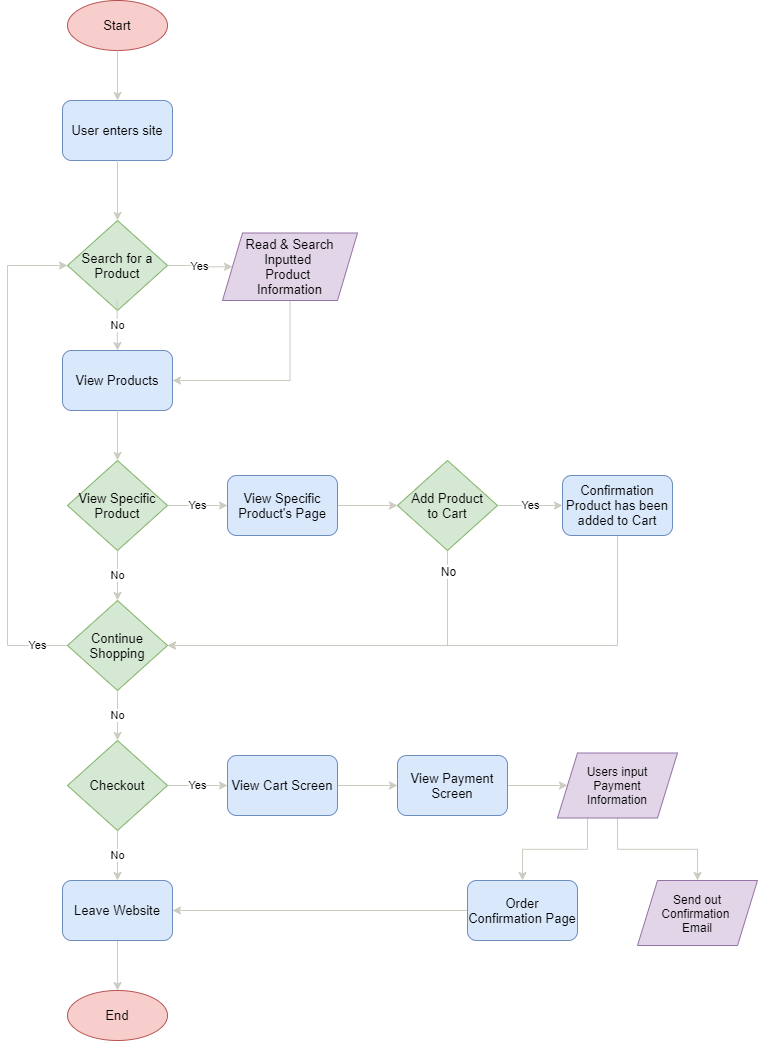

The diagram above was exported from draw.io. Its source (the exported page's mxGraphModel, read from the mxfile embedded in the PNG):
<mxGraphModel dx="574" dy="622" grid="1" gridSize="10" guides="1" tooltips="1" connect="1" arrows="1" fold="1" page="1" pageScale="1" pageWidth="850" pageHeight="1100" math="0" shadow="0">
  <root>
    <mxCell id="0" />
    <mxCell id="1" parent="0" />
    <mxCell id="2" value="&lt;font color=&quot;#000000&quot; style=&quot;font-size: 13px&quot;&gt;Start&lt;/font&gt;" style="ellipse;whiteSpace=wrap;fillColor=#f8cecc;strokeColor=#b85450;html=1;" vertex="1" parent="1">
      <mxGeometry x="160" y="10" width="100" height="50" as="geometry" />
    </mxCell>
    <mxCell id="3" value="&lt;font style=&quot;font-size: 13px&quot; color=&quot;#000000&quot;&gt;User enters site&lt;/font&gt;" style="rounded=1;whiteSpace=wrap;html=1;fillColor=#dae8fc;strokeColor=#6c8ebf;" vertex="1" parent="1">
      <mxGeometry x="155" y="110" width="110" height="60" as="geometry" />
    </mxCell>
    <mxCell id="5" value="" style="endArrow=classic;html=1;exitX=0.5;exitY=1;exitDx=0;exitDy=0;entryX=0.5;entryY=0;entryDx=0;entryDy=0;fillColor=#cdeb8b;strokeColor=#CCCCC2;" edge="1" parent="1" source="2" target="3">
      <mxGeometry width="50" height="50" relative="1" as="geometry">
        <mxPoint x="250" y="90" as="sourcePoint" />
        <mxPoint x="300" y="40" as="targetPoint" />
        <Array as="points" />
      </mxGeometry>
    </mxCell>
    <mxCell id="21" value="Yes" style="edgeStyle=orthogonalEdgeStyle;rounded=0;orthogonalLoop=1;jettySize=auto;html=1;exitX=1;exitY=0.5;exitDx=0;exitDy=0;entryX=0;entryY=0.5;entryDx=0;entryDy=0;strokeColor=#CCCCC2;" edge="1" parent="1" source="7" target="11">
      <mxGeometry relative="1" as="geometry" />
    </mxCell>
    <mxCell id="7" value="&lt;font color=&quot;#000000&quot; style=&quot;font-size: 13px&quot;&gt;Search for a Product&lt;/font&gt;" style="rhombus;whiteSpace=wrap;html=1;fillColor=#d5e8d4;strokeColor=#82b366;" vertex="1" parent="1">
      <mxGeometry x="160" y="230" width="100" height="90" as="geometry" />
    </mxCell>
    <mxCell id="8" value="" style="endArrow=classic;html=1;entryX=0.5;entryY=0;entryDx=0;entryDy=0;fillColor=#cdeb8b;strokeColor=#CCCCC2;" edge="1" parent="1" source="3" target="7">
      <mxGeometry width="50" height="50" relative="1" as="geometry">
        <mxPoint x="209.5" y="170" as="sourcePoint" />
        <mxPoint x="209.5" y="220" as="targetPoint" />
        <Array as="points" />
      </mxGeometry>
    </mxCell>
    <mxCell id="22" style="edgeStyle=orthogonalEdgeStyle;rounded=0;orthogonalLoop=1;jettySize=auto;html=1;exitX=0.5;exitY=1;exitDx=0;exitDy=0;entryX=1;entryY=0.5;entryDx=0;entryDy=0;strokeColor=#CCCCC2;" edge="1" parent="1" source="11" target="20">
      <mxGeometry relative="1" as="geometry" />
    </mxCell>
    <mxCell id="11" value="&lt;font color=&quot;#000000&quot;&gt;&lt;span style=&quot;font-size: 13px&quot;&gt;Read &amp;amp; Search Inputted &lt;br&gt;Product &lt;br&gt;Information&lt;/span&gt;&lt;/font&gt;" style="shape=parallelogram;perimeter=parallelogramPerimeter;whiteSpace=wrap;html=1;fixedSize=1;fillColor=#e1d5e7;strokeColor=#9673a6;size=20;align=center;" vertex="1" parent="1">
      <mxGeometry x="315" y="242.5" width="135" height="67.5" as="geometry" />
    </mxCell>
    <mxCell id="13" value="No" style="endArrow=classic;html=1;entryX=0.5;entryY=0;entryDx=0;entryDy=0;fillColor=#cdeb8b;strokeColor=#CCCCC2;" edge="1" parent="1" target="20">
      <mxGeometry width="50" height="50" relative="1" as="geometry">
        <mxPoint x="209.5" y="310" as="sourcePoint" />
        <mxPoint x="209.5" y="360" as="targetPoint" />
        <Array as="points" />
      </mxGeometry>
    </mxCell>
    <mxCell id="20" value="&lt;font color=&quot;#000000&quot;&gt;&lt;font style=&quot;font-size: 13px&quot;&gt;View Products&lt;/font&gt;&lt;br&gt;&lt;/font&gt;" style="rounded=1;whiteSpace=wrap;html=1;fillColor=#dae8fc;strokeColor=#6c8ebf;" vertex="1" parent="1">
      <mxGeometry x="155" y="360" width="110" height="60" as="geometry" />
    </mxCell>
    <mxCell id="29" value="Yes" style="edgeStyle=orthogonalEdgeStyle;rounded=0;orthogonalLoop=1;jettySize=auto;html=1;exitX=1;exitY=0.5;exitDx=0;exitDy=0;entryX=0;entryY=0.5;entryDx=0;entryDy=0;strokeColor=#CCCCC2;" edge="1" parent="1" source="23" target="27">
      <mxGeometry relative="1" as="geometry" />
    </mxCell>
    <mxCell id="45" value="No" style="edgeStyle=orthogonalEdgeStyle;rounded=0;orthogonalLoop=1;jettySize=auto;html=1;exitX=0.5;exitY=1;exitDx=0;exitDy=0;strokeColor=#CCCCC2;" edge="1" parent="1" source="23" target="44">
      <mxGeometry relative="1" as="geometry" />
    </mxCell>
    <mxCell id="23" value="&lt;font color=&quot;#000000&quot; style=&quot;font-size: 13px&quot;&gt;View Specific Product&lt;/font&gt;" style="rhombus;whiteSpace=wrap;html=1;fillColor=#d5e8d4;strokeColor=#82b366;" vertex="1" parent="1">
      <mxGeometry x="160" y="470" width="100" height="90" as="geometry" />
    </mxCell>
    <mxCell id="24" value="" style="endArrow=classic;html=1;strokeColor=#CCCCC2;exitX=0.5;exitY=1;exitDx=0;exitDy=0;entryX=0.5;entryY=0;entryDx=0;entryDy=0;" edge="1" parent="1" source="20" target="23">
      <mxGeometry width="50" height="50" relative="1" as="geometry">
        <mxPoint x="245" y="490" as="sourcePoint" />
        <mxPoint x="295" y="440" as="targetPoint" />
      </mxGeometry>
    </mxCell>
    <mxCell id="35" style="edgeStyle=orthogonalEdgeStyle;rounded=0;orthogonalLoop=1;jettySize=auto;html=1;exitX=1;exitY=0.5;exitDx=0;exitDy=0;entryX=0;entryY=0.5;entryDx=0;entryDy=0;strokeColor=#CCCCC2;" edge="1" parent="1" source="27" target="34">
      <mxGeometry relative="1" as="geometry" />
    </mxCell>
    <mxCell id="27" value="&lt;font color=&quot;#000000&quot;&gt;&lt;font style=&quot;font-size: 13px&quot;&gt;View Specific Product's Page&lt;/font&gt;&lt;br&gt;&lt;/font&gt;" style="rounded=1;whiteSpace=wrap;html=1;fillColor=#dae8fc;strokeColor=#6c8ebf;" vertex="1" parent="1">
      <mxGeometry x="320" y="485" width="110" height="60" as="geometry" />
    </mxCell>
    <mxCell id="39" value="Yes" style="edgeStyle=orthogonalEdgeStyle;rounded=0;orthogonalLoop=1;jettySize=auto;html=1;exitX=1;exitY=0.5;exitDx=0;exitDy=0;entryX=0;entryY=0.5;entryDx=0;entryDy=0;strokeColor=#CCCCC2;" edge="1" parent="1" source="34" target="38">
      <mxGeometry relative="1" as="geometry" />
    </mxCell>
    <mxCell id="49" style="edgeStyle=orthogonalEdgeStyle;rounded=0;orthogonalLoop=1;jettySize=auto;html=1;exitX=0.5;exitY=1;exitDx=0;exitDy=0;entryX=1;entryY=0.5;entryDx=0;entryDy=0;strokeColor=#CCCCC2;" edge="1" parent="1" source="34" target="44">
      <mxGeometry relative="1" as="geometry" />
    </mxCell>
    <mxCell id="51" value="&lt;font style=&quot;font-size: 12px&quot;&gt;No&lt;/font&gt;" style="edgeLabel;html=1;align=center;verticalAlign=middle;resizable=0;points=[];" vertex="1" connectable="0" parent="49">
      <mxGeometry x="-0.8187" y="1" relative="1" as="geometry">
        <mxPoint x="-1" y="-14" as="offset" />
      </mxGeometry>
    </mxCell>
    <mxCell id="34" value="&lt;font color=&quot;#000000&quot; style=&quot;font-size: 13px&quot;&gt;Add Product&lt;br&gt;to Cart&lt;/font&gt;" style="rhombus;whiteSpace=wrap;html=1;fillColor=#d5e8d4;strokeColor=#82b366;" vertex="1" parent="1">
      <mxGeometry x="490" y="470" width="100" height="90" as="geometry" />
    </mxCell>
    <mxCell id="53" style="edgeStyle=orthogonalEdgeStyle;rounded=0;orthogonalLoop=1;jettySize=auto;html=1;exitX=0.5;exitY=1;exitDx=0;exitDy=0;entryX=1;entryY=0.5;entryDx=0;entryDy=0;strokeColor=#CCCCC2;" edge="1" parent="1" source="38" target="44">
      <mxGeometry relative="1" as="geometry" />
    </mxCell>
    <mxCell id="38" value="&lt;font color=&quot;#000000&quot;&gt;&lt;font style=&quot;font-size: 13px&quot;&gt;Confirmation Product has been added to Cart&lt;/font&gt;&lt;br&gt;&lt;/font&gt;" style="rounded=1;whiteSpace=wrap;html=1;fillColor=#dae8fc;strokeColor=#6c8ebf;" vertex="1" parent="1">
      <mxGeometry x="655" y="485" width="110" height="60" as="geometry" />
    </mxCell>
    <mxCell id="47" value="Yes" style="edgeStyle=orthogonalEdgeStyle;rounded=0;orthogonalLoop=1;jettySize=auto;html=1;exitX=0;exitY=0.5;exitDx=0;exitDy=0;entryX=0;entryY=0.5;entryDx=0;entryDy=0;strokeColor=#CCCCC2;" edge="1" parent="1" source="44" target="7">
      <mxGeometry x="-0.88" relative="1" as="geometry">
        <Array as="points">
          <mxPoint x="100" y="655" />
          <mxPoint x="100" y="275" />
        </Array>
        <mxPoint as="offset" />
      </mxGeometry>
    </mxCell>
    <mxCell id="56" value="No" style="edgeStyle=orthogonalEdgeStyle;rounded=0;orthogonalLoop=1;jettySize=auto;html=1;exitX=0.5;exitY=1;exitDx=0;exitDy=0;entryX=0.5;entryY=0;entryDx=0;entryDy=0;strokeColor=#CCCCC2;" edge="1" parent="1" source="44" target="54">
      <mxGeometry relative="1" as="geometry" />
    </mxCell>
    <mxCell id="44" value="&lt;font color=&quot;#000000&quot;&gt;&lt;span style=&quot;font-size: 13px&quot;&gt;Continue Shopping&lt;/span&gt;&lt;/font&gt;" style="rhombus;whiteSpace=wrap;html=1;fillColor=#d5e8d4;strokeColor=#82b366;" vertex="1" parent="1">
      <mxGeometry x="160" y="610" width="100" height="90" as="geometry" />
    </mxCell>
    <mxCell id="59" value="No" style="edgeStyle=orthogonalEdgeStyle;rounded=0;orthogonalLoop=1;jettySize=auto;html=1;exitX=0.5;exitY=1;exitDx=0;exitDy=0;entryX=0.5;entryY=0;entryDx=0;entryDy=0;strokeColor=#CCCCC2;" edge="1" parent="1" source="54" target="58">
      <mxGeometry relative="1" as="geometry" />
    </mxCell>
    <mxCell id="63" value="Yes" style="edgeStyle=orthogonalEdgeStyle;rounded=0;orthogonalLoop=1;jettySize=auto;html=1;exitX=1;exitY=0.5;exitDx=0;exitDy=0;strokeColor=#CCCCC2;" edge="1" parent="1" source="54" target="62">
      <mxGeometry relative="1" as="geometry" />
    </mxCell>
    <mxCell id="54" value="&lt;font color=&quot;#000000&quot;&gt;&lt;span style=&quot;font-size: 13px&quot;&gt;Checkout&lt;/span&gt;&lt;/font&gt;" style="rhombus;whiteSpace=wrap;html=1;fillColor=#d5e8d4;strokeColor=#82b366;" vertex="1" parent="1">
      <mxGeometry x="160" y="750" width="100" height="90" as="geometry" />
    </mxCell>
    <mxCell id="61" style="edgeStyle=orthogonalEdgeStyle;rounded=0;orthogonalLoop=1;jettySize=auto;html=1;exitX=0.5;exitY=1;exitDx=0;exitDy=0;entryX=0.5;entryY=0;entryDx=0;entryDy=0;strokeColor=#CCCCC2;" edge="1" parent="1" source="58" target="60">
      <mxGeometry relative="1" as="geometry" />
    </mxCell>
    <mxCell id="58" value="&lt;font color=&quot;#000000&quot;&gt;&lt;font style=&quot;font-size: 13px&quot;&gt;Leave Website&lt;/font&gt;&lt;br&gt;&lt;/font&gt;" style="rounded=1;whiteSpace=wrap;html=1;fillColor=#dae8fc;strokeColor=#6c8ebf;" vertex="1" parent="1">
      <mxGeometry x="155" y="890" width="110" height="60" as="geometry" />
    </mxCell>
    <mxCell id="60" value="&lt;font color=&quot;#000000&quot; style=&quot;font-size: 13px&quot;&gt;End&lt;/font&gt;" style="ellipse;whiteSpace=wrap;fillColor=#f8cecc;strokeColor=#b85450;html=1;" vertex="1" parent="1">
      <mxGeometry x="160" y="1000" width="100" height="50" as="geometry" />
    </mxCell>
    <mxCell id="65" style="edgeStyle=orthogonalEdgeStyle;rounded=0;orthogonalLoop=1;jettySize=auto;html=1;exitX=1;exitY=0.5;exitDx=0;exitDy=0;strokeColor=#CCCCC2;" edge="1" parent="1" source="62" target="64">
      <mxGeometry relative="1" as="geometry" />
    </mxCell>
    <mxCell id="62" value="&lt;font color=&quot;#000000&quot;&gt;&lt;span style=&quot;font-size: 13px&quot;&gt;View Cart Screen&lt;/span&gt;&lt;br&gt;&lt;/font&gt;" style="rounded=1;whiteSpace=wrap;html=1;fillColor=#dae8fc;strokeColor=#6c8ebf;" vertex="1" parent="1">
      <mxGeometry x="320" y="765" width="110" height="60" as="geometry" />
    </mxCell>
    <mxCell id="68" style="edgeStyle=orthogonalEdgeStyle;rounded=0;orthogonalLoop=1;jettySize=auto;html=1;exitX=1;exitY=0.5;exitDx=0;exitDy=0;entryX=0;entryY=0.5;entryDx=0;entryDy=0;strokeColor=#CCCCC2;" edge="1" parent="1" source="64" target="66">
      <mxGeometry relative="1" as="geometry" />
    </mxCell>
    <mxCell id="64" value="&lt;font color=&quot;#000000&quot;&gt;&lt;span style=&quot;font-size: 13px&quot;&gt;View Payment Screen&lt;/span&gt;&lt;br&gt;&lt;/font&gt;" style="rounded=1;whiteSpace=wrap;html=1;fillColor=#dae8fc;strokeColor=#6c8ebf;" vertex="1" parent="1">
      <mxGeometry x="490" y="765" width="110" height="60" as="geometry" />
    </mxCell>
    <mxCell id="77" style="edgeStyle=orthogonalEdgeStyle;rounded=0;orthogonalLoop=1;jettySize=auto;html=1;exitX=0.25;exitY=1;exitDx=0;exitDy=0;strokeColor=#CCCCC2;" edge="1" parent="1" source="66" target="70">
      <mxGeometry relative="1" as="geometry" />
    </mxCell>
    <mxCell id="78" style="edgeStyle=orthogonalEdgeStyle;rounded=0;orthogonalLoop=1;jettySize=auto;html=1;exitX=0.5;exitY=1;exitDx=0;exitDy=0;strokeColor=#CCCCC2;" edge="1" parent="1" source="66" target="71">
      <mxGeometry relative="1" as="geometry" />
    </mxCell>
    <mxCell id="66" value="&lt;font color=&quot;#000000&quot;&gt;Users input&lt;br&gt;&amp;nbsp;Payment &lt;br&gt;Information&lt;br&gt;&lt;/font&gt;" style="shape=parallelogram;perimeter=parallelogramPerimeter;whiteSpace=wrap;html=1;fixedSize=1;fillColor=#e1d5e7;strokeColor=#9673a6;size=20;align=center;" vertex="1" parent="1">
      <mxGeometry x="650" y="762.5" width="120" height="65" as="geometry" />
    </mxCell>
    <mxCell id="79" style="edgeStyle=orthogonalEdgeStyle;rounded=0;orthogonalLoop=1;jettySize=auto;html=1;exitX=0;exitY=0.5;exitDx=0;exitDy=0;entryX=1;entryY=0.5;entryDx=0;entryDy=0;strokeColor=#CCCCC2;" edge="1" parent="1" source="70" target="58">
      <mxGeometry relative="1" as="geometry" />
    </mxCell>
    <mxCell id="70" value="&lt;font color=&quot;#000000&quot;&gt;&lt;span style=&quot;font-size: 13px&quot;&gt;Order Confirmation Page&lt;/span&gt;&lt;br&gt;&lt;/font&gt;" style="rounded=1;whiteSpace=wrap;html=1;fillColor=#dae8fc;strokeColor=#6c8ebf;" vertex="1" parent="1">
      <mxGeometry x="560" y="890" width="110" height="60" as="geometry" />
    </mxCell>
    <mxCell id="71" value="&lt;font color=&quot;#000000&quot;&gt;Send out Confirmation &lt;br&gt;Email&lt;br&gt;&lt;/font&gt;" style="shape=parallelogram;perimeter=parallelogramPerimeter;whiteSpace=wrap;html=1;fixedSize=1;fillColor=#e1d5e7;strokeColor=#9673a6;size=20;align=center;" vertex="1" parent="1">
      <mxGeometry x="730" y="890" width="120" height="65" as="geometry" />
    </mxCell>
  </root>
</mxGraphModel>